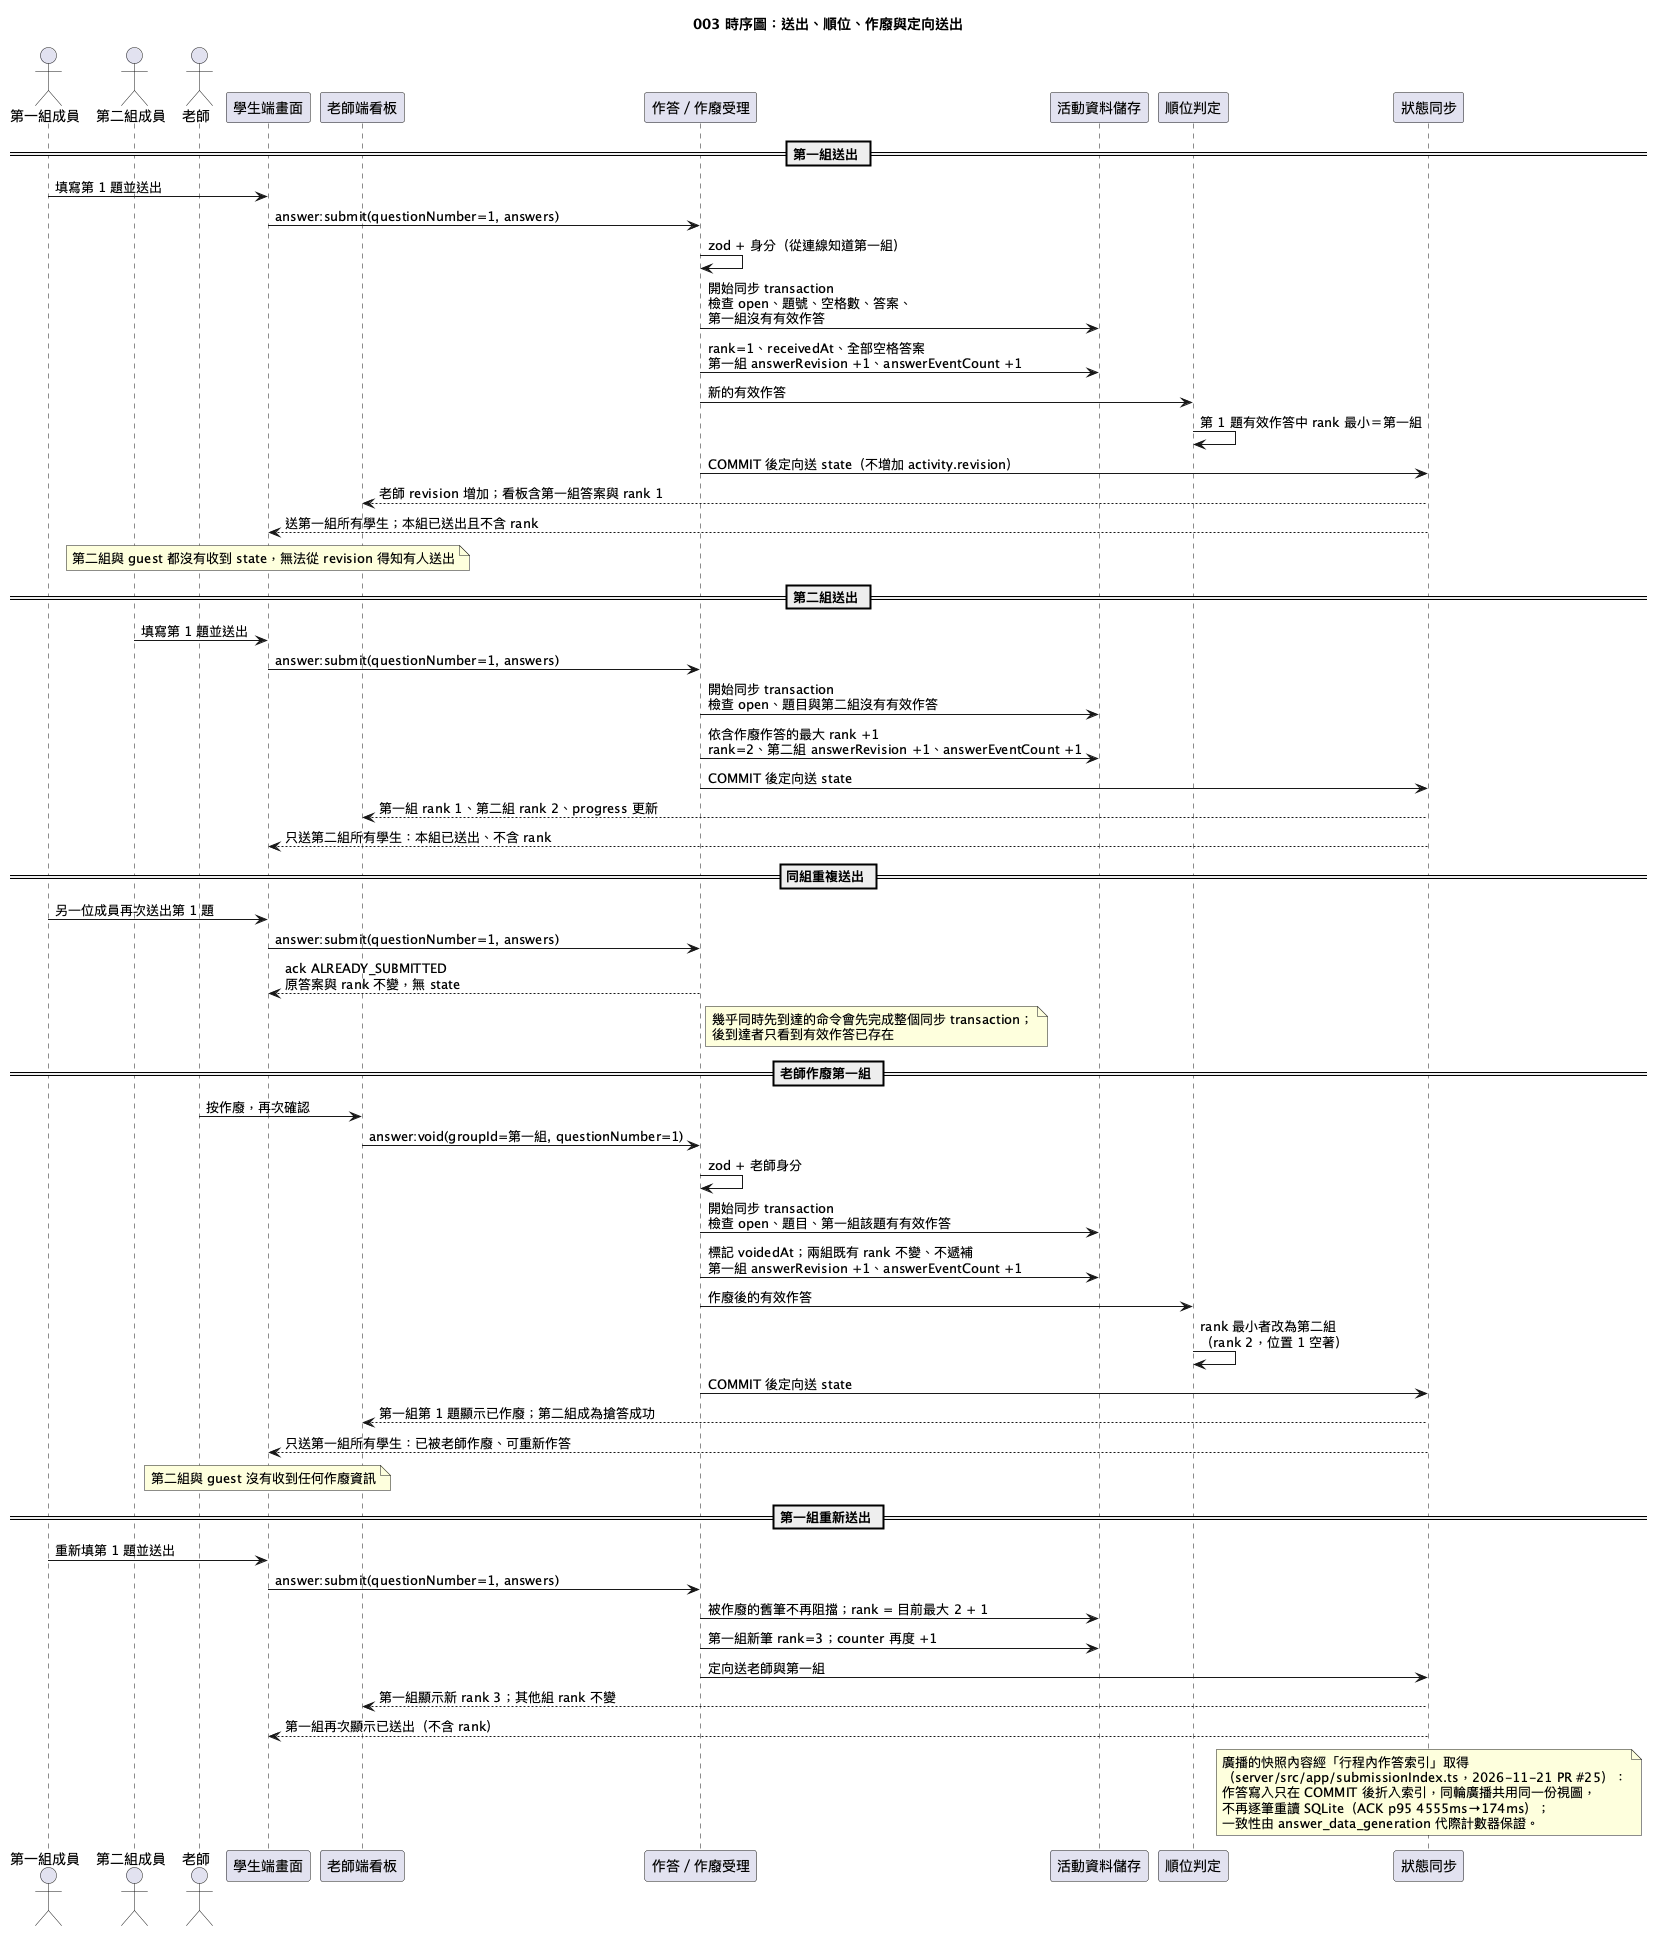

The diagram above was rendered by PlantUML. Its source (embedded in the PNG):
@startuml
!pragma layout smetana
title 003 時序圖：送出、順位、作廢與定向送出

actor "第一組成員" as S1
actor "第二組成員" as S2
actor "老師" as Teacher
participant "學生端畫面" as U
participant "老師端看板" as T
participant "作答／作廢受理" as I
participant "活動資料儲存" as D
participant "順位判定" as R
participant "狀態同步" as B

== 第一組送出 ==

S1 -> U : 填寫第 1 題並送出
U -> I : answer:submit(questionNumber=1, answers)
I -> I : zod + 身分（從連線知道第一組）
I -> D : 開始同步 transaction\n檢查 open、題號、空格數、答案、\n第一組沒有有效作答
I -> D : rank=1、receivedAt、全部空格答案\n第一組 answerRevision +1、answerEventCount +1
I -> R : 新的有效作答
R -> R : 第 1 題有效作答中 rank 最小＝第一組
I -> B : COMMIT 後定向送 state（不增加 activity.revision）
B --> T : 老師 revision 增加；看板含第一組答案與 rank 1
B --> U : 送第一組所有學生；本組已送出且不含 rank
note over U
  第二組與 guest 都沒有收到 state，無法從 revision 得知有人送出
end note

== 第二組送出 ==

S2 -> U : 填寫第 1 題並送出
U -> I : answer:submit(questionNumber=1, answers)
I -> D : 開始同步 transaction\n檢查 open、題目與第二組沒有有效作答
I -> D : 依含作廢作答的最大 rank +1\nrank=2、第二組 answerRevision +1、answerEventCount +1
I -> B : COMMIT 後定向送 state
B --> T : 第一組 rank 1、第二組 rank 2、progress 更新
B --> U : 只送第二組所有學生：本組已送出、不含 rank

== 同組重複送出 ==

S1 -> U : 另一位成員再次送出第 1 題
U -> I : answer:submit(questionNumber=1, answers)
I --> U : ack ALREADY_SUBMITTED\n原答案與 rank 不變，無 state
note right of I
  幾乎同時先到達的命令會先完成整個同步 transaction；
  後到達者只看到有效作答已存在
end note

== 老師作廢第一組 ==

Teacher -> T : 按作廢，再次確認
T -> I : answer:void(groupId=第一組, questionNumber=1)
I -> I : zod + 老師身分
I -> D : 開始同步 transaction\n檢查 open、題目、第一組該題有有效作答
I -> D : 標記 voidedAt；兩組既有 rank 不變、不遞補\n第一組 answerRevision +1、answerEventCount +1
I -> R : 作廢後的有效作答
R -> R : rank 最小者改為第二組\n（rank 2，位置 1 空著）
I -> B : COMMIT 後定向送 state
B --> T : 第一組第 1 題顯示已作廢；第二組成為搶答成功
B --> U : 只送第一組所有學生：已被老師作廢、可重新作答
note over U
  第二組與 guest 沒有收到任何作廢資訊
end note

== 第一組重新送出 ==

S1 -> U : 重新填第 1 題並送出
U -> I : answer:submit(questionNumber=1, answers)
I -> D : 被作廢的舊筆不再阻擋；rank = 目前最大 2 + 1
I -> D : 第一組新筆 rank=3；counter 再度 +1
I -> B : 定向送老師與第一組
B --> T : 第一組顯示新 rank 3；其他組 rank 不變
B --> U : 第一組再次顯示已送出（不含 rank）

note over B
  廣播的快照內容經「行程內作答索引」取得
  （server/src/app/submissionIndex.ts，2026-11-21 PR #25）：
  作答寫入只在 COMMIT 後折入索引，同輪廣播共用同一份視圖，
  不再逐筆重讀 SQLite（ACK p95 4555ms→174ms）；
  一致性由 answer_data_generation 代際計數器保證。
end note
@enduml